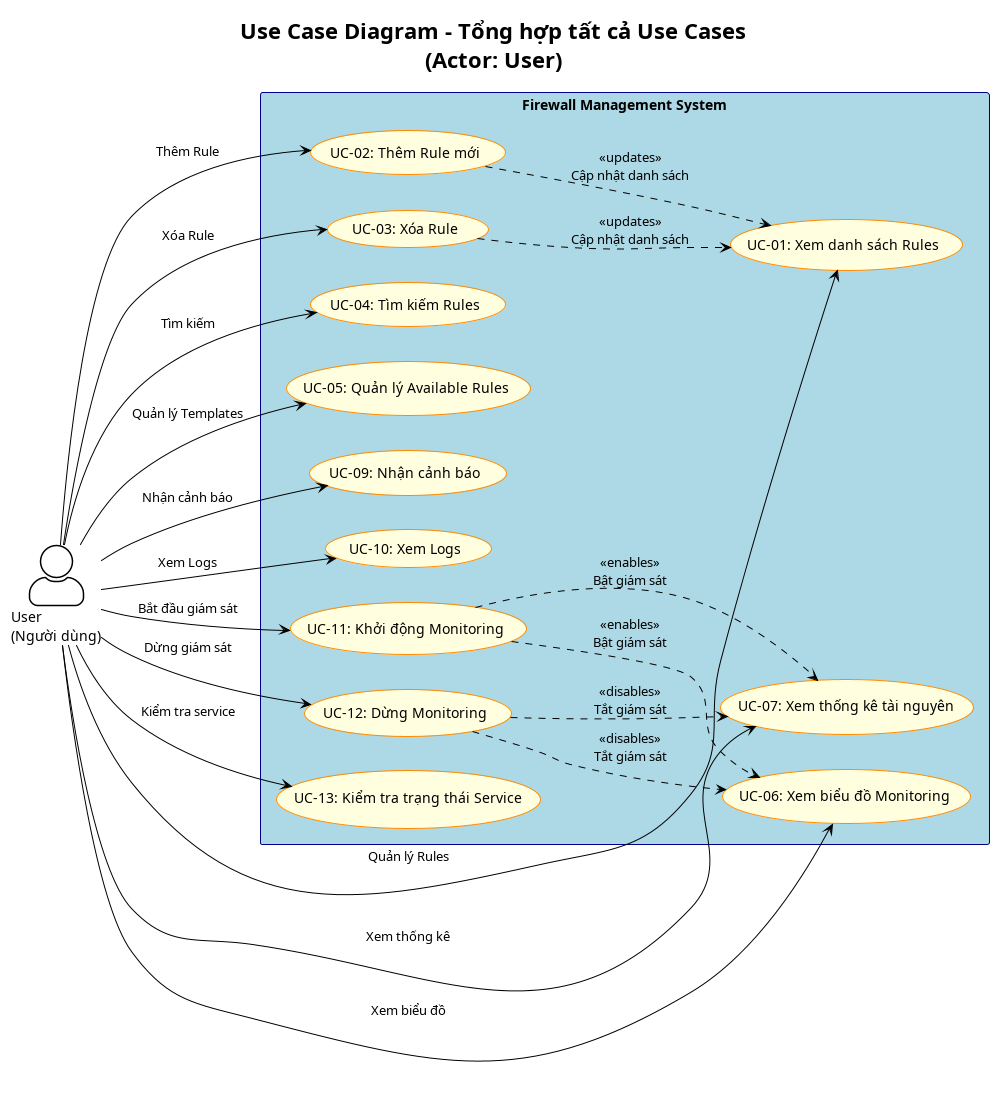

The diagram above was rendered by PlantUML. Its source (embedded in the PNG):
@startuml UseCaseUserAll
!theme plain
left to right direction
skinparam actorStyle awesome
skinparam rectangle {
    BackgroundColor LightBlue
    BorderColor DarkBlue
}
skinparam usecase {
    BackgroundColor LightYellow
    BorderColor DarkOrange
}

title Use Case Diagram - Tổng hợp tất cả Use Cases\n(Actor: User)

actor "User\n(Người dùng)" as user

rectangle "Firewall Management System" {
    usecase "UC-01: Xem danh sách Rules" as UC01
    usecase "UC-02: Thêm Rule mới" as UC02
    usecase "UC-03: Xóa Rule" as UC03
    usecase "UC-04: Tìm kiếm Rules" as UC04
    usecase "UC-05: Quản lý Available Rules" as UC05
    usecase "UC-06: Xem biểu đồ Monitoring" as UC06
    usecase "UC-07: Xem thống kê tài nguyên" as UC07
    usecase "UC-09: Nhận cảnh báo" as UC09
    usecase "UC-10: Xem Logs" as UC10
    usecase "UC-11: Khởi động Monitoring" as UC11
    usecase "UC-12: Dừng Monitoring" as UC12
    usecase "UC-13: Kiểm tra trạng thái Service" as UC13
}

' User connections
user --> UC01 : Quản lý Rules
user --> UC02 : Thêm Rule
user --> UC03 : Xóa Rule
user --> UC04 : Tìm kiếm
user --> UC05 : Quản lý Templates
user --> UC06 : Xem biểu đồ
user --> UC07 : Xem thống kê
user --> UC09 : Nhận cảnh báo
user --> UC10 : Xem Logs
user --> UC11 : Bắt đầu giám sát
user --> UC12 : Dừng giám sát
user --> UC13 : Kiểm tra service

' Use case relationships
UC02 ..> UC01 : <<updates>>\nCập nhật danh sách
UC03 ..> UC01 : <<updates>>\nCập nhật danh sách
UC11 ..> UC06 : <<enables>>\nBật giám sát
UC11 ..> UC07 : <<enables>>\nBật giám sát
UC12 ..> UC06 : <<disables>>\nTắt giám sát
UC12 ..> UC07 : <<disables>>\nTắt giám sát

@enduml